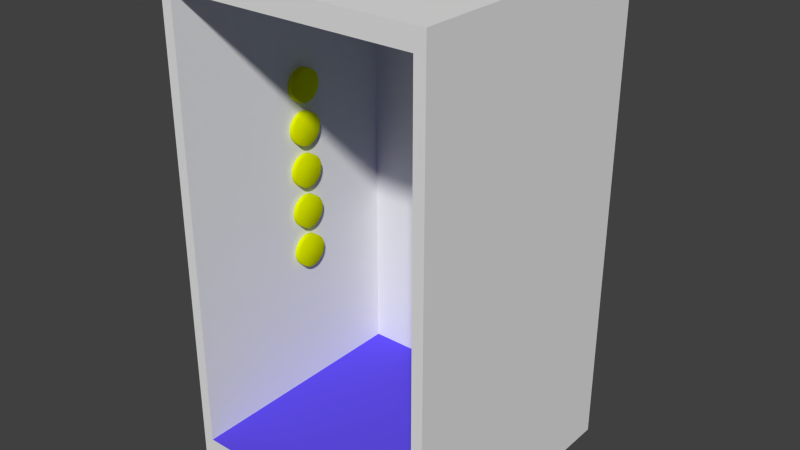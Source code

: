 # Source: Lift.blend  (saved by Blender 2.76.0; exported with 4.5.12 LTS)
import bpy
from mathutils import Matrix  # noqa: F401  (used for matrix-valued properties, if any)

bpy.ops.wm.read_factory_settings(use_empty=True)
scene = bpy.context.scene
scene.name = 'Scene'

# ---- collections
col_collection_1 = bpy.data.collections.new('Collection 1'); scene.collection.children.link(col_collection_1)

# ---- materials (node trees are filled in below, after node groups)
mat_material_001 = bpy.data.materials.new('Material.001')
mat_material_001.alpha_threshold = 0.0
mat_material_001.use_transparent_shadow = False
mat_material_001.diffuse_color = (0.7173, 0.8, 0.0, 1.0)
mat_material_001.roughness = 0.5
mat_walls = bpy.data.materials.new('Walls')
mat_walls.alpha_threshold = 0.0
mat_walls.use_transparent_shadow = False
mat_walls.roughness = 0.5
mat_walls.line_color = (0.0, 0.0, 0.0, 1.0)
mat_floor = bpy.data.materials.new('Floor')
mat_floor.alpha_threshold = 0.0
mat_floor.use_transparent_shadow = False
mat_floor.diffuse_color = (0.1197, 0.07569, 0.8, 1.0)
mat_floor.roughness = 0.5
mat_floor.line_color = (0.0, 0.0, 0.0, 1.0)
mat_sign = bpy.data.materials.new('Sign')
mat_sign.alpha_threshold = 0.0
mat_sign.use_transparent_shadow = False
mat_sign.diffuse_color = (0.002286, 0.8, 0.0, 1.0)
mat_sign.roughness = 0.5

# ---- material node trees

# ---- world
world_world = bpy.data.worlds.new('World'); scene.world = world_world
world_world.color = (0.05088, 0.05088, 0.05088)
world_world.use_sun_shadow = False
world_world.sun_shadow_jitter_overblur = 0.0
world_world.cycles.sampling_method = 'MANUAL'
world_world.cycles.sample_map_resolution = 256

# ---- meshes
me_cylinder = bpy.data.meshes.new('Cylinder')
me_cylinder.from_pydata([(0.0, 1.0, -1.0), (0.0, 1.0, 1.0), (0.1951, 0.9808, -1.0), (0.1951, 0.9808, 1.0), (0.3827, 0.9239, -1.0), (0.3827, 0.9239, 1.0), (0.5556, 0.8315, -1.0), (0.5556, 0.8315, 1.0), (0.7071, 0.7071, -1.0), (0.7071, 0.7071, 1.0), (0.8315, 0.5556, -1.0), (0.8315, 0.5556, 1.0), (0.9239, 0.3827, -1.0), (0.9239, 0.3827, 1.0), (0.9808, 0.1951, -1.0), (0.9808, 0.1951, 1.0), (1.0, 7.55e-08, -1.0), (1.0, 7.55e-08, 1.0), (0.9808, -0.1951, -1.0), (0.9808, -0.1951, 1.0), (0.9239, -0.3827, -1.0), (0.9239, -0.3827, 1.0), (0.8315, -0.5556, -1.0), (0.8315, -0.5556, 1.0), (0.7071, -0.7071, -1.0), (0.7071, -0.7071, 1.0), (0.5556, -0.8315, -1.0), (0.5556, -0.8315, 1.0), (0.3827, -0.9239, -1.0), (0.3827, -0.9239, 1.0), (0.1951, -0.9808, -1.0), (0.1951, -0.9808, 1.0), (-3.258e-07, -1.0, -1.0), (-3.258e-07, -1.0, 1.0), (-0.1951, -0.9808, -1.0), (-0.1951, -0.9808, 1.0), (-0.3827, -0.9239, -1.0), (-0.3827, -0.9239, 1.0), (-0.5556, -0.8315, -1.0), (-0.5556, -0.8315, 1.0), (-0.7071, -0.7071, -1.0), (-0.7071, -0.7071, 1.0), (-0.8315, -0.5556, -1.0), (-0.8315, -0.5556, 1.0), (-0.9239, -0.3827, -1.0), (-0.9239, -0.3827, 1.0), (-0.9808, -0.1951, -1.0), (-0.9808, -0.1951, 1.0), (-1.0, 9.656e-07, -1.0), (-1.0, 9.656e-07, 1.0), (-0.9808, 0.1951, -1.0), (-0.9808, 0.1951, 1.0), (-0.9239, 0.3827, -1.0), (-0.9239, 0.3827, 1.0), (-0.8315, 0.5556, -1.0), (-0.8315, 0.5556, 1.0), (-0.7071, 0.7071, -1.0), (-0.7071, 0.7071, 1.0), (-0.5556, 0.8315, -1.0), (-0.5556, 0.8315, 1.0), (-0.3827, 0.9239, -1.0), (-0.3827, 0.9239, 1.0), (-0.1951, 0.9808, -1.0), (-0.1951, 0.9808, 1.0), (-2.6, 1.0, -1.0), (-2.6, 1.0, 1.0), (-2.405, 0.9808, -1.0), (-2.405, 0.9808, 1.0), (-2.217, 0.9239, -1.0), (-2.217, 0.9239, 1.0), (-2.044, 0.8315, -1.0), (-2.044, 0.8315, 1.0), (-1.893, 0.7071, -1.0), (-1.893, 0.7071, 1.0), (-1.769, 0.5556, -1.0), (-1.769, 0.5556, 1.0), (-1.676, 0.3827, -1.0), (-1.676, 0.3827, 1.0), (-1.619, 0.1951, -1.0), (-1.619, 0.1951, 1.0), (-1.6, 7.55e-08, -1.0), (-1.6, 7.55e-08, 1.0), (-1.619, -0.1951, -1.0), (-1.619, -0.1951, 1.0), (-1.676, -0.3827, -1.0), (-1.676, -0.3827, 1.0), (-1.769, -0.5556, -1.0), (-1.769, -0.5556, 1.0), (-1.893, -0.7071, -1.0), (-1.893, -0.7071, 1.0), (-2.044, -0.8315, -1.0), (-2.044, -0.8315, 1.0), (-2.217, -0.9239, -1.0), (-2.217, -0.9239, 1.0), (-2.405, -0.9808, -1.0), (-2.405, -0.9808, 1.0), (-2.6, -1.0, -1.0), (-2.6, -1.0, 1.0), (-2.795, -0.9808, -1.0), (-2.795, -0.9808, 1.0), (-2.983, -0.9239, -1.0), (-2.983, -0.9239, 1.0), (-3.156, -0.8315, -1.0), (-3.156, -0.8315, 1.0), (-3.307, -0.7071, -1.0), (-3.307, -0.7071, 1.0), (-3.431, -0.5556, -1.0), (-3.431, -0.5556, 1.0), (-3.524, -0.3827, -1.0), (-3.524, -0.3827, 1.0), (-3.581, -0.1951, -1.0), (-3.581, -0.1951, 1.0), (-3.6, 9.656e-07, -1.0), (-3.6, 9.656e-07, 1.0), (-3.581, 0.1951, -1.0), (-3.581, 0.1951, 1.0), (-3.524, 0.3827, -1.0), (-3.524, 0.3827, 1.0), (-3.431, 0.5556, -1.0), (-3.431, 0.5556, 1.0), (-3.307, 0.7071, -1.0), (-3.307, 0.7071, 1.0), (-3.156, 0.8315, -1.0), (-3.156, 0.8315, 1.0), (-2.983, 0.9239, -1.0), (-2.983, 0.9239, 1.0), (-2.795, 0.9808, -1.0), (-2.795, 0.9808, 1.0), (-5.2, 1.0, -1.0), (-5.2, 1.0, 1.0), (-5.005, 0.9808, -1.0), (-5.005, 0.9808, 1.0), (-4.817, 0.9239, -1.0), (-4.817, 0.9239, 1.0), (-4.644, 0.8315, -1.0), (-4.644, 0.8315, 1.0), (-4.493, 0.7071, -1.0), (-4.493, 0.7071, 1.0), (-4.369, 0.5556, -1.0), (-4.369, 0.5556, 1.0), (-4.276, 0.3827, -1.0), (-4.276, 0.3827, 1.0), (-4.219, 0.1951, -1.0), (-4.219, 0.1951, 1.0), (-4.2, 7.55e-08, -1.0), (-4.2, 7.55e-08, 1.0), (-4.219, -0.1951, -1.0), (-4.219, -0.1951, 1.0), (-4.276, -0.3827, -1.0), (-4.276, -0.3827, 1.0), (-4.369, -0.5556, -1.0), (-4.369, -0.5556, 1.0), (-4.493, -0.7071, -1.0), (-4.493, -0.7071, 1.0), (-4.644, -0.8315, -1.0), (-4.644, -0.8315, 1.0), (-4.817, -0.9239, -1.0), (-4.817, -0.9239, 1.0), (-5.005, -0.9808, -1.0), (-5.005, -0.9808, 1.0), (-5.2, -1.0, -1.0), (-5.2, -1.0, 1.0), (-5.395, -0.9808, -1.0), (-5.395, -0.9808, 1.0), (-5.583, -0.9239, -1.0), (-5.583, -0.9239, 1.0), (-5.756, -0.8315, -1.0), (-5.756, -0.8315, 1.0), (-5.907, -0.7071, -1.0), (-5.907, -0.7071, 1.0), (-6.031, -0.5556, -1.0), (-6.031, -0.5556, 1.0), (-6.124, -0.3827, -1.0), (-6.124, -0.3827, 1.0), (-6.181, -0.1951, -1.0), (-6.181, -0.1951, 1.0), (-6.2, 9.656e-07, -1.0), (-6.2, 9.656e-07, 1.0), (-6.181, 0.1951, -1.0), (-6.181, 0.1951, 1.0), (-6.124, 0.3827, -1.0), (-6.124, 0.3827, 1.0), (-6.031, 0.5556, -1.0), (-6.031, 0.5556, 1.0), (-5.907, 0.7071, -1.0), (-5.907, 0.7071, 1.0), (-5.756, 0.8315, -1.0), (-5.756, 0.8315, 1.0), (-5.583, 0.9239, -1.0), (-5.583, 0.9239, 1.0), (-5.395, 0.9808, -1.0), (-5.395, 0.9808, 1.0), (-7.8, 1.0, -1.0), (-7.8, 1.0, 1.0), (-7.605, 0.9808, -1.0), (-7.605, 0.9808, 1.0), (-7.417, 0.9239, -1.0), (-7.417, 0.9239, 1.0), (-7.244, 0.8315, -1.0), (-7.244, 0.8315, 1.0), (-7.093, 0.7071, -1.0), (-7.093, 0.7071, 1.0), (-6.969, 0.5556, -1.0), (-6.969, 0.5556, 1.0), (-6.876, 0.3827, -1.0), (-6.876, 0.3827, 1.0), (-6.819, 0.1951, -1.0), (-6.819, 0.1951, 1.0), (-6.8, 7.55e-08, -1.0), (-6.8, 7.55e-08, 1.0), (-6.819, -0.1951, -1.0), (-6.819, -0.1951, 1.0), (-6.876, -0.3827, -1.0), (-6.876, -0.3827, 1.0), (-6.969, -0.5556, -1.0), (-6.969, -0.5556, 1.0), (-7.093, -0.7071, -1.0), (-7.093, -0.7071, 1.0), (-7.244, -0.8315, -1.0), (-7.244, -0.8315, 1.0), (-7.417, -0.9239, -1.0), (-7.417, -0.9239, 1.0), (-7.605, -0.9808, -1.0), (-7.605, -0.9808, 1.0), (-7.8, -1.0, -1.0), (-7.8, -1.0, 1.0), (-7.995, -0.9808, -1.0), (-7.995, -0.9808, 1.0), (-8.183, -0.9239, -1.0), (-8.183, -0.9239, 1.0), (-8.356, -0.8315, -1.0), (-8.356, -0.8315, 1.0), (-8.507, -0.7071, -1.0), (-8.507, -0.7071, 1.0), (-8.631, -0.5556, -1.0), (-8.631, -0.5556, 1.0), (-8.724, -0.3827, -1.0), (-8.724, -0.3827, 1.0), (-8.781, -0.1951, -1.0), (-8.781, -0.1951, 1.0), (-8.8, 9.656e-07, -1.0), (-8.8, 9.656e-07, 1.0), (-8.781, 0.1951, -1.0), (-8.781, 0.1951, 1.0), (-8.724, 0.3827, -1.0), (-8.724, 0.3827, 1.0), (-8.631, 0.5556, -1.0), (-8.631, 0.5556, 1.0), (-8.507, 0.7071, -1.0), (-8.507, 0.7071, 1.0), (-8.356, 0.8315, -1.0), (-8.356, 0.8315, 1.0), (-8.183, 0.9239, -1.0), (-8.183, 0.9239, 1.0), (-7.995, 0.9808, -1.0), (-7.995, 0.9808, 1.0), (-10.4, 1.0, -1.0), (-10.4, 1.0, 1.0), (-10.2, 0.9808, -1.0), (-10.2, 0.9808, 1.0), (-10.02, 0.9239, -1.0), (-10.02, 0.9239, 1.0), (-9.844, 0.8315, -1.0), (-9.844, 0.8315, 1.0), (-9.693, 0.7071, -1.0), (-9.693, 0.7071, 1.0), (-9.569, 0.5556, -1.0), (-9.569, 0.5556, 1.0), (-9.476, 0.3827, -1.0), (-9.476, 0.3827, 1.0), (-9.419, 0.1951, -1.0), (-9.419, 0.1951, 1.0), (-9.4, 7.55e-08, -1.0), (-9.4, 7.55e-08, 1.0), (-9.419, -0.1951, -1.0), (-9.419, -0.1951, 1.0), (-9.476, -0.3827, -1.0), (-9.476, -0.3827, 1.0), (-9.569, -0.5556, -1.0), (-9.569, -0.5556, 1.0), (-9.693, -0.7071, -1.0), (-9.693, -0.7071, 1.0), (-9.844, -0.8315, -1.0), (-9.844, -0.8315, 1.0), (-10.02, -0.9239, -1.0), (-10.02, -0.9239, 1.0), (-10.2, -0.9808, -1.0), (-10.2, -0.9808, 1.0), (-10.4, -1.0, -1.0), (-10.6, -0.9808, -1.0), (-10.78, -0.9239, -1.0), (-10.78, -0.9239, 1.0), (-10.96, -0.8315, -1.0), (-10.96, -0.8315, 1.0), (-11.11, -0.7071, -1.0), (-11.11, -0.7071, 1.0), (-11.23, -0.5556, -1.0), (-11.23, -0.5556, 1.0), (-11.32, -0.3827, -1.0), (-11.32, -0.3827, 1.0), (-11.38, -0.1951, -1.0), (-11.38, -0.1951, 1.0), (-11.4, 9.656e-07, -1.0), (-11.4, 9.656e-07, 1.0), (-11.38, 0.1951, -1.0), (-11.38, 0.1951, 1.0), (-11.32, 0.3827, -1.0), (-11.32, 0.3827, 1.0), (-11.23, 0.5556, -1.0), (-11.23, 0.5556, 1.0), (-11.11, 0.7071, -1.0), (-11.11, 0.7071, 1.0), (-10.96, 0.8315, -1.0), (-10.96, 0.8315, 1.0), (-10.78, 0.9239, -1.0), (-10.78, 0.9239, 1.0), (-10.6, 0.9808, -1.0), (-10.6, 0.9808, 1.0), (10.39, 7.832, 40.99), (9.199, -8.445, 39.23), (9.199, -8.445, -0.1528), (10.39, 7.832, -1.907), (-18.69, 7.832, 40.99), (-17.5, -8.445, 39.23), (-17.5, -8.445, -0.1528), (-18.69, 7.832, -1.907), (10.39, -8.445, 40.99), (10.39, -8.445, -1.907), (-18.69, -8.445, 40.99), (-18.69, -8.445, -1.907), (9.199, 6.405, 39.23), (9.199, 6.405, -0.1528), (-17.5, 6.405, 39.23), (-17.5, 6.405, -0.1528), (-1.315, 7.832, 40.99), (-11.01, 7.832, 40.99), (-1.315, -8.445, 40.99), (-11.01, -8.445, 40.99), (-1.315, -8.445, -1.907), (-11.01, -8.445, -1.907), (-1.315, 7.832, -1.907), (-11.01, 7.832, -1.907), (-1.711, -8.445, 39.23), (-10.61, -8.445, 39.23), (-1.711, -8.445, -0.1528), (-10.61, -8.445, -0.1528), (-1.711, 6.405, 39.23), (-10.61, 6.405, 39.23), (-10.61, -4.817, 39.23), (-1.711, -4.817, 39.23), (-10.61, 2.778, 39.23), (-1.711, 2.778, 39.23)], [], [(0, 1, 3, 2), (2, 3, 5, 4), (4, 5, 7, 6), (6, 7, 9, 8), (8, 9, 11, 10), (10, 11, 13, 12), (12, 13, 15, 14), (14, 15, 17, 16), (16, 17, 19, 18), (18, 19, 21, 20), (20, 21, 23, 22), (22, 23, 25, 24), (24, 25, 27, 26), (26, 27, 29, 28), (28, 29, 31, 30), (30, 31, 33, 32), (32, 33, 35, 34), (34, 35, 37, 36), (36, 37, 39, 38), (38, 39, 41, 40), (40, 41, 43, 42), (42, 43, 45, 44), (44, 45, 47, 46), (46, 47, 49, 48), (48, 49, 51, 50), (50, 51, 53, 52), (52, 53, 55, 54), (54, 55, 57, 56), (56, 57, 59, 58), (58, 59, 61, 60), (3, 1, 63, 61, 59, 57, 55, 53, 51, 49, 47, 45, 43, 41, 39, 37, 35, 33, 31, 29, 27, 25, 23, 21, 19, 17, 15, 13, 11, 9, 7, 5), (62, 63, 1, 0), (60, 61, 63, 62), (0, 2, 4, 6, 8, 10, 12, 14, 16, 18, 20, 22, 24, 26, 28, 30, 32, 34, 36, 38, 40, 42, 44, 46, 48, 50, 52, 54, 56, 58, 60, 62), (64, 65, 67, 66), (66, 67, 69, 68), (68, 69, 71, 70), (70, 71, 73, 72), (72, 73, 75, 74), (74, 75, 77, 76), (76, 77, 79, 78), (78, 79, 81, 80), (80, 81, 83, 82), (82, 83, 85, 84), (84, 85, 87, 86), (86, 87, 89, 88), (88, 89, 91, 90), (90, 91, 93, 92), (92, 93, 95, 94), (94, 95, 97, 96), (96, 97, 99, 98), (98, 99, 101, 100), (100, 101, 103, 102), (102, 103, 105, 104), (104, 105, 107, 106), (106, 107, 109, 108), (108, 109, 111, 110), (110, 111, 113, 112), (112, 113, 115, 114), (114, 115, 117, 116), (116, 117, 119, 118), (118, 119, 121, 120), (120, 121, 123, 122), (122, 123, 125, 124), (67, 65, 127, 125, 123, 121, 119, 117, 115, 113, 111, 109, 107, 105, 103, 101, 99, 97, 95, 93, 91, 89, 87, 85, 83, 81, 79, 77, 75, 73, 71, 69), (126, 127, 65, 64), (124, 125, 127, 126), (64, 66, 68, 70, 72, 74, 76, 78, 80, 82, 84, 86, 88, 90, 92, 94, 96, 98, 100, 102, 104, 106, 108, 110, 112, 114, 116, 118, 120, 122, 124, 126), (128, 129, 131, 130), (130, 131, 133, 132), (132, 133, 135, 134), (134, 135, 137, 136), (136, 137, 139, 138), (138, 139, 141, 140), (140, 141, 143, 142), (142, 143, 145, 144), (144, 145, 147, 146), (146, 147, 149, 148), (148, 149, 151, 150), (150, 151, 153, 152), (152, 153, 155, 154), (154, 155, 157, 156), (156, 157, 159, 158), (158, 159, 161, 160), (160, 161, 163, 162), (162, 163, 165, 164), (164, 165, 167, 166), (166, 167, 169, 168), (168, 169, 171, 170), (170, 171, 173, 172), (172, 173, 175, 174), (174, 175, 177, 176), (176, 177, 179, 178), (178, 179, 181, 180), (180, 181, 183, 182), (182, 183, 185, 184), (184, 185, 187, 186), (186, 187, 189, 188), (131, 129, 191, 189, 187, 185, 183, 181, 179, 177, 175, 173, 171, 169, 167, 165, 163, 161, 159, 157, 155, 153, 151, 149, 147, 145, 143, 141, 139, 137, 135, 133), (190, 191, 129, 128), (188, 189, 191, 190), (128, 130, 132, 134, 136, 138, 140, 142, 144, 146, 148, 150, 152, 154, 156, 158, 160, 162, 164, 166, 168, 170, 172, 174, 176, 178, 180, 182, 184, 186, 188, 190), (192, 193, 195, 194), (194, 195, 197, 196), (196, 197, 199, 198), (198, 199, 201, 200), (200, 201, 203, 202), (202, 203, 205, 204), (204, 205, 207, 206), (206, 207, 209, 208), (208, 209, 211, 210), (210, 211, 213, 212), (212, 213, 215, 214), (214, 215, 217, 216), (216, 217, 219, 218), (218, 219, 221, 220), (220, 221, 223, 222), (222, 223, 225, 224), (224, 225, 227, 226), (226, 227, 229, 228), (228, 229, 231, 230), (230, 231, 233, 232), (232, 233, 235, 234), (234, 235, 237, 236), (236, 237, 239, 238), (238, 239, 241, 240), (240, 241, 243, 242), (242, 243, 245, 244), (244, 245, 247, 246), (246, 247, 249, 248), (248, 249, 251, 250), (250, 251, 253, 252), (195, 193, 255, 253, 251, 249, 247, 245, 243, 241, 239, 237, 235, 233, 231, 229, 227, 225, 223, 221, 219, 217, 215, 213, 211, 209, 207, 205, 203, 201, 199, 197), (254, 255, 193, 192), (252, 253, 255, 254), (192, 194, 196, 198, 200, 202, 204, 206, 208, 210, 212, 214, 216, 218, 220, 222, 224, 226, 228, 230, 232, 234, 236, 238, 240, 242, 244, 246, 248, 250, 252, 254), (256, 257, 259, 258), (258, 259, 261, 260), (260, 261, 263, 262), (262, 263, 265, 264), (264, 265, 267, 266), (266, 267, 269, 268), (268, 269, 271, 270), (270, 271, 273, 272), (272, 273, 275, 274), (274, 275, 277, 276), (276, 277, 279, 278), (278, 279, 281, 280), (280, 281, 283, 282), (282, 283, 285, 284), (284, 285, 287, 286), (286, 287, 288), (289, 291, 290), (290, 291, 293, 292), (292, 293, 295, 294), (294, 295, 297, 296), (296, 297, 299, 298), (298, 299, 301, 300), (300, 301, 303, 302), (302, 303, 305, 304), (304, 305, 307, 306), (306, 307, 309, 308), (308, 309, 311, 310), (310, 311, 313, 312), (312, 313, 315, 314), (316, 317, 257, 256), (314, 315, 317, 316), (256, 258, 260, 262, 264, 266, 268, 270, 272, 274, 276, 278, 280, 282, 284, 286, 288, 289, 290, 292, 294, 296, 298, 300, 302, 304, 306, 308, 310, 312, 314, 316), (318, 326, 327, 321), (322, 325, 329, 328), (335, 322, 328, 337), (324, 345, 344, 320, 331, 333), (339, 329, 325, 341), (334, 318, 321, 340), (319, 320, 327, 326), (342, 319, 326, 336), (345, 324, 329, 339), (324, 323, 328, 329), (323, 332, 347, 350, 348, 343), (324, 333, 332, 323), (319, 330, 331, 320), (319, 342, 349, 351, 346, 330), (349, 348, 350, 351), (342, 343, 348, 349), (331, 330, 346, 347, 332, 333), (351, 350, 347, 346), (320, 344, 338, 327), (344, 345, 339, 338), (323, 343, 337, 328), (343, 342, 336, 337), (322, 335, 341, 325), (335, 334, 340, 341), (327, 338, 340, 321), (338, 339, 341, 340), (318, 334, 336, 326), (334, 335, 337, 336), (259, 257, 317, 315, 313, 311, 309, 307, 305, 303, 301, 299, 297, 295, 293, 291, 289, 288, 287, 285, 283, 281, 279, 277, 275, 273, 271, 269, 267, 265, 263, 261)])
me_cylinder.polygons.foreach_set('use_smooth', [1, 1, 1, 1, 1, 1, 1, 1, 1, 1, 1, 1, 1, 1, 1, 1, 1, 1, 1, 1, 1, 1, 1, 1, 1, 1, 1, 1, 1, 1, 1, 1, 1, 1, 1, 1, 1, 1, 1, 1, 1, 1, 1, 1, 1, 1, 1, 1, 1, 1, 1, 1, 1, 1, 1, 1, 1, 1, 1, 1, 1, 1, 1, 1, 1, 1, 1, 1, 1, 1, 1, 1, 1, 1, 1, 1, 1, 1, 1, 1, 1, 1, 1, 1, 1, 1, 1, 1, 1, 1, 1, 1, 1, 1, 1, 1, 1, 1, 1, 1, 1, 1, 1, 1, 1, 1, 1, 1, 1, 1, 1, 1, 1, 1, 1, 1, 1, 1, 1, 1, 1, 1, 1, 1, 1, 1, 1, 1, 1, 1, 1, 1, 1, 1, 1, 1, 1, 1, 1, 1, 1, 1, 1, 1, 1, 1, 1, 1, 1, 1, 1, 1, 1, 1, 1, 1, 1, 1, 1, 1, 1, 1, 1, 1, 1, 1, 1, 1, 0, 0, 0, 0, 0, 0, 0, 0, 0, 0, 0, 0, 0, 0, 0, 0, 0, 0, 0, 0, 0, 0, 0, 0, 0, 0, 0, 0, 1])
me_cylinder.polygons.foreach_set('material_index', [0, 0, 0, 0, 0, 0, 0, 0, 0, 0, 0, 0, 0, 0, 0, 0, 0, 0, 0, 0, 0, 0, 0, 0, 0, 0, 0, 0, 0, 0, 0, 0, 0, 0, 0, 0, 0, 0, 0, 0, 0, 0, 0, 0, 0, 0, 0, 0, 0, 0, 0, 0, 0, 0, 0, 0, 0, 0, 0, 0, 0, 0, 0, 0, 0, 0, 0, 0, 0, 0, 0, 0, 0, 0, 0, 0, 0, 0, 0, 0, 0, 0, 0, 0, 0, 0, 0, 0, 0, 0, 0, 0, 0, 0, 0, 0, 0, 0, 0, 0, 0, 0, 0, 0, 0, 0, 0, 0, 0, 0, 0, 0, 0, 0, 0, 0, 0, 0, 0, 0, 0, 0, 0, 0, 0, 0, 0, 0, 0, 0, 0, 0, 0, 0, 0, 0, 0, 0, 0, 0, 0, 0, 0, 0, 0, 0, 0, 0, 0, 0, 0, 0, 0, 0, 0, 0, 0, 0, 0, 0, 0, 0, 0, 0, 0, 0, 0, 0, 1, 1, 1, 1, 1, 1, 1, 1, 1, 1, 1, 1, 2, 1, 3, 1, 1, 1, 1, 1, 1, 1, 1, 1, 1, 1, 1, 1, 0])
_uv = me_cylinder.uv_layers.new(name='UVMap')
_uv.uv.foreach_set('vector', [0.9115, 0.549, 0.9115, 0.526, 0.9073, 0.526, 0.9073, 0.549, 0.9052, 0.549, 0.9052, 0.526, 0.901, 0.526, 0.901, 0.549, 0.924, 0.549, 0.924, 0.526, 0.9198, 0.526, 0.9198, 0.549, 0.9177, 0.549, 0.9177, 0.526, 0.9135, 0.526, 0.9135, 0.549, 0.9365, 0.524, 0.9365, 0.501, 0.9323, 0.501, 0.9323, 0.524, 0.9302, 0.524, 0.9302, 0.501, 0.926, 0.501, 0.926, 0.524, 0.949, 0.524, 0.949, 0.501, 0.9448, 0.501, 0.9448, 0.524, 0.9427, 0.524, 0.9427, 0.501, 0.9385, 0.501, 0.9385, 0.524, 0.9115, 0.524, 0.9115, 0.501, 0.9073, 0.501, 0.9073, 0.524, 0.9052, 0.524, 0.9052, 0.501, 0.901, 0.501, 0.901, 0.524, 0.924, 0.524, 0.924, 0.501, 0.9198, 0.501, 0.9198, 0.524, 0.9177, 0.524, 0.9177, 0.501, 0.9135, 0.501, 0.9135, 0.524, 0.9865, 0.549, 0.9865, 0.526, 0.9823, 0.526, 0.9823, 0.549, 0.9802, 0.549, 0.9802, 0.526, 0.976, 0.526, 0.976, 0.549, 0.999, 0.549, 0.999, 0.526, 0.9948, 0.526, 0.9948, 0.549, 0.9927, 0.549, 0.9927, 0.526, 0.9885, 0.526, 0.9885, 0.549, 0.9615, 0.549, 0.9615, 0.526, 0.9573, 0.526, 0.9573, 0.549, 0.9552, 0.549, 0.9552, 0.526, 0.951, 0.526, 0.951, 0.549, 0.974, 0.549, 0.974, 0.526, 0.9698, 0.526, 0.9698, 0.549, 0.9677, 0.549, 0.9677, 0.526, 0.9635, 0.526, 0.9635, 0.549, 0.9865, 0.524, 0.9865, 0.501, 0.9823, 0.501, 0.9823, 0.524, 0.9802, 0.524, 0.9802, 0.501, 0.976, 0.501, 0.976, 0.524, 0.999, 0.524, 0.999, 0.501, 0.9948, 0.501, 0.9948, 0.524, 0.9927, 0.524, 0.9927, 0.501, 0.9885, 0.501, 0.9885, 0.524, 0.9615, 0.524, 0.9615, 0.501, 0.9573, 0.501, 0.9573, 0.524, 0.9552, 0.524, 0.9552, 0.501, 0.951, 0.501, 0.951, 0.524, 0.974, 0.524, 0.974, 0.501, 0.9698, 0.501, 0.9698, 0.524, 0.9677, 0.524, 0.9677, 0.501, 0.9635, 0.501, 0.9635, 0.524, 0.9365, 0.599, 0.9365, 0.576, 0.9323, 0.576, 0.9323, 0.599, 0.9302, 0.599, 0.9302, 0.576, 0.926, 0.576, 0.926, 0.599, 0.9114, 0.924, 0.9091, 0.9236, 0.9071, 0.9227, 0.9052, 0.9214, 0.9036, 0.9198, 0.9023, 0.9179, 0.9014, 0.9159, 0.901, 0.9136, 0.901, 0.9114, 0.9014, 0.9091, 0.9023, 0.9071, 0.9036, 0.9052, 0.9052, 0.9036, 0.9071, 0.9023, 0.9091, 0.9014, 0.9114, 0.901, 0.9136, 0.901, 0.9159, 0.9014, 0.9179, 0.9023, 0.9198, 0.9036, 0.9214, 0.9052, 0.9227, 0.9071, 0.9236, 0.9091, 0.924, 0.9114, 0.924, 0.9136, 0.9236, 0.9159, 0.9227, 0.9179, 0.9214, 0.9198, 0.9198, 0.9214, 0.9179, 0.9227, 0.9159, 0.9236, 0.9136, 0.924, 0.949, 0.599, 0.949, 0.576, 0.9448, 0.576, 0.9448, 0.599, 0.9427, 0.599, 0.9427, 0.576, 0.9385, 0.576, 0.9385, 0.599, 0.9448, 0.5286, 0.9464, 0.5302, 0.9477, 0.5321, 0.9486, 0.5341, 0.949, 0.5364, 0.949, 0.5386, 0.9486, 0.5409, 0.9477, 0.5429, 0.9464, 0.5448, 0.9448, 0.5464, 0.9429, 0.5477, 0.9409, 0.5486, 0.9386, 0.549, 0.9364, 0.549, 0.9341, 0.5486, 0.9321, 0.5477, 0.9302, 0.5464, 0.9286, 0.5448, 0.9273, 0.5429, 0.9264, 0.5409, 0.926, 0.5386, 0.926, 0.5364, 0.9264, 0.5341, 0.9273, 0.5321, 0.9286, 0.5302, 0.9302, 0.5286, 0.9321, 0.5273, 0.9341, 0.5264, 0.9364, 0.526, 0.9386, 0.526, 0.9409, 0.5264, 0.9429, 0.5273, 0.9115, 0.599, 0.9115, 0.576, 0.9073, 0.576, 0.9073, 0.599, 0.9052, 0.599, 0.9052, 0.576, 0.901, 0.576, 0.901, 0.599, 0.924, 0.599, 0.924, 0.576, 0.9198, 0.576, 0.9198, 0.599, 0.9177, 0.599, 0.9177, 0.576, 0.9135, 0.576, 0.9135, 0.599, 0.9365, 0.574, 0.9365, 0.551, 0.9323, 0.551, 0.9323, 0.574, 0.9302, 0.574, 0.9302, 0.551, 0.926, 0.551, 0.926, 0.574, 0.949, 0.574, 0.949, 0.551, 0.9448, 0.551, 0.9448, 0.574, 0.9427, 0.574, 0.9427, 0.551, 0.9385, 0.551, 0.9385, 0.574, 0.9115, 0.574, 0.9115, 0.551, 0.9073, 0.551, 0.9073, 0.574, 0.9052, 0.574, 0.9052, 0.551, 0.901, 0.551, 0.901, 0.574, 0.924, 0.574, 0.924, 0.551, 0.9198, 0.551, 0.9198, 0.574, 0.9177, 0.574, 0.9177, 0.551, 0.9135, 0.551, 0.9135, 0.574, 0.9865, 0.599, 0.9865, 0.576, 0.9823, 0.576, 0.9823, 0.599, 0.9802, 0.599, 0.9802, 0.576, 0.976, 0.576, 0.976, 0.599, 0.999, 0.599, 0.999, 0.576, 0.9948, 0.576, 0.9948, 0.599, 0.9927, 0.599, 0.9927, 0.576, 0.9885, 0.576, 0.9885, 0.599, 0.9615, 0.599, 0.9615, 0.576, 0.9573, 0.576, 0.9573, 0.599, 0.9552, 0.599, 0.9552, 0.576, 0.951, 0.576, 0.951, 0.599, 0.974, 0.599, 0.974, 0.576, 0.9698, 0.576, 0.9698, 0.599, 0.9677, 0.599, 0.9677, 0.576, 0.9635, 0.576, 0.9635, 0.599, 0.9865, 0.574, 0.9865, 0.551, 0.9823, 0.551, 0.9823, 0.574, 0.9802, 0.574, 0.9802, 0.551, 0.976, 0.551, 0.976, 0.574, 0.999, 0.574, 0.999, 0.551, 0.9948, 0.551, 0.9948, 0.574, 0.9927, 0.574, 0.9927, 0.551, 0.9885, 0.551, 0.9885, 0.574, 0.9615, 0.574, 0.9615, 0.551, 0.9573, 0.551, 0.9573, 0.574, 0.9552, 0.574, 0.9552, 0.551, 0.951, 0.551, 0.951, 0.574, 0.974, 0.574, 0.974, 0.551, 0.9698, 0.551, 0.9698, 0.574, 0.9677, 0.574, 0.9677, 0.551, 0.9635, 0.551, 0.9635, 0.574, 0.8365, 0.749, 0.8365, 0.726, 0.8323, 0.726, 0.8323, 0.749, 0.8302, 0.749, 0.8302, 0.726, 0.826, 0.726, 0.826, 0.749, 0.926, 0.6886, 0.926, 0.6864, 0.9264, 0.6841, 0.9273, 0.6821, 0.9286, 0.6802, 0.9302, 0.6786, 0.9321, 0.6773, 0.9341, 0.6764, 0.9364, 0.676, 0.9386, 0.676, 0.9409, 0.6764, 0.9429, 0.6773, 0.9448, 0.6786, 0.9464, 0.6802, 0.9477, 0.6821, 0.9486, 0.6841, 0.949, 0.6864, 0.949, 0.6886, 0.9486, 0.6909, 0.9477, 0.6929, 0.9464, 0.6948, 0.9448, 0.6964, 0.9429, 0.6977, 0.9409, 0.6986, 0.9386, 0.699, 0.9364, 0.699, 0.9341, 0.6986, 0.9321, 0.6977, 0.9302, 0.6964, 0.9286, 0.6948, 0.9273, 0.6929, 0.9264, 0.6909, 0.849, 0.749, 0.849, 0.726, 0.8448, 0.726, 0.8448, 0.749, 0.8427, 0.749, 0.8427, 0.726, 0.8385, 0.726, 0.8385, 0.749, 0.9036, 0.6802, 0.9052, 0.6786, 0.9071, 0.6773, 0.9091, 0.6764, 0.9114, 0.676, 0.9136, 0.676, 0.9159, 0.6764, 0.9179, 0.6773, 0.9198, 0.6786, 0.9214, 0.6802, 0.9227, 0.6821, 0.9236, 0.6841, 0.924, 0.6864, 0.924, 0.6886, 0.9236, 0.6909, 0.9227, 0.6929, 0.9214, 0.6948, 0.9198, 0.6964, 0.9179, 0.6977, 0.9159, 0.6986, 0.9136, 0.699, 0.9114, 0.699, 0.9091, 0.6986, 0.9071, 0.6977, 0.9052, 0.6964, 0.9036, 0.6948, 0.9023, 0.6929, 0.9014, 0.6909, 0.901, 0.6886, 0.901, 0.6864, 0.9014, 0.6841, 0.9023, 0.6821, 0.8115, 0.749, 0.8115, 0.726, 0.8073, 0.726, 0.8073, 0.749, 0.8052, 0.749, 0.8052, 0.726, 0.801, 0.726, 0.801, 0.749, 0.824, 0.749, 0.824, 0.726, 0.8198, 0.726, 0.8198, 0.749, 0.8177, 0.749, 0.8177, 0.726, 0.8135, 0.726, 0.8135, 0.749, 0.8365, 0.724, 0.8365, 0.701, 0.8323, 0.701, 0.8323, 0.724, 0.8302, 0.724, 0.8302, 0.701, 0.826, 0.701, 0.826, 0.724, 0.849, 0.724, 0.849, 0.701, 0.8448, 0.701, 0.8448, 0.724, 0.8427, 0.724, 0.8427, 0.701, 0.8385, 0.701, 0.8385, 0.724, 0.8115, 0.724, 0.8115, 0.701, 0.8073, 0.701, 0.8073, 0.724, 0.8052, 0.724, 0.8052, 0.701, 0.801, 0.701, 0.801, 0.724, 0.824, 0.724, 0.824, 0.701, 0.8198, 0.701, 0.8198, 0.724, 0.8177, 0.724, 0.8177, 0.701, 0.8135, 0.701, 0.8135, 0.724, 0.8865, 0.749, 0.8865, 0.726, 0.8823, 0.726, 0.8823, 0.749, 0.8802, 0.749, 0.8802, 0.726, 0.876, 0.726, 0.876, 0.749, 0.899, 0.749, 0.899, 0.726, 0.8948, 0.726, 0.8948, 0.749, 0.8927, 0.749, 0.8927, 0.726, 0.8885, 0.726, 0.8885, 0.749, 0.8615, 0.749, 0.8615, 0.726, 0.8573, 0.726, 0.8573, 0.749, 0.8552, 0.749, 0.8552, 0.726, 0.851, 0.726, 0.851, 0.749, 0.874, 0.749, 0.874, 0.726, 0.8698, 0.726, 0.8698, 0.749, 0.8677, 0.749, 0.8677, 0.726, 0.8635, 0.726, 0.8635, 0.749, 0.8865, 0.724, 0.8865, 0.701, 0.8823, 0.701, 0.8823, 0.724, 0.8802, 0.724, 0.8802, 0.701, 0.876, 0.701, 0.876, 0.724, 0.899, 0.724, 0.899, 0.701, 0.8948, 0.701, 0.8948, 0.724, 0.8927, 0.724, 0.8927, 0.701, 0.8885, 0.701, 0.8885, 0.724, 0.8615, 0.724, 0.8615, 0.701, 0.8573, 0.701, 0.8573, 0.724, 0.8552, 0.724, 0.8552, 0.701, 0.851, 0.701, 0.851, 0.724, 0.874, 0.724, 0.874, 0.701, 0.8698, 0.701, 0.8698, 0.724, 0.8677, 0.724, 0.8677, 0.701, 0.8635, 0.701, 0.8635, 0.724, 0.8365, 0.799, 0.8365, 0.776, 0.8323, 0.776, 0.8323, 0.799, 0.8302, 0.799, 0.8302, 0.776, 0.826, 0.776, 0.826, 0.799, 0.949, 0.6636, 0.9486, 0.6659, 0.9477, 0.6679, 0.9464, 0.6698, 0.9448, 0.6714, 0.9429, 0.6727, 0.9409, 0.6736, 0.9386, 0.674, 0.9364, 0.674, 0.9341, 0.6736, 0.9321, 0.6727, 0.9302, 0.6714, 0.9286, 0.6698, 0.9273, 0.6679, 0.9264, 0.6659, 0.926, 0.6636, 0.926, 0.6614, 0.9264, 0.6591, 0.9273, 0.6571, 0.9286, 0.6552, 0.9302, 0.6536, 0.9321, 0.6523, 0.9341, 0.6514, 0.9364, 0.651, 0.9386, 0.651, 0.9409, 0.6514, 0.9429, 0.6523, 0.9448, 0.6536, 0.9464, 0.6552, 0.9477, 0.6571, 0.9486, 0.6591, 0.949, 0.6614, 0.849, 0.799, 0.849, 0.776, 0.8448, 0.776, 0.8448, 0.799, 0.8427, 0.799, 0.8427, 0.776, 0.8385, 0.776, 0.8385, 0.799, 0.9214, 0.6698, 0.9198, 0.6714, 0.9179, 0.6727, 0.9159, 0.6736, 0.9136, 0.674, 0.9114, 0.674, 0.9091, 0.6736, 0.9071, 0.6727, 0.9052, 0.6714, 0.9036, 0.6698, 0.9023, 0.6679, 0.9014, 0.6659, 0.901, 0.6636, 0.901, 0.6614, 0.9014, 0.6591, 0.9023, 0.6571, 0.9036, 0.6552, 0.9052, 0.6536, 0.9071, 0.6523, 0.9091, 0.6514, 0.9114, 0.651, 0.9136, 0.651, 0.9159, 0.6514, 0.9179, 0.6523, 0.9198, 0.6536, 0.9214, 0.6552, 0.9227, 0.6571, 0.9236, 0.6591, 0.924, 0.6614, 0.924, 0.6636, 0.9236, 0.6659, 0.9227, 0.6679, 0.8115, 0.799, 0.8115, 0.776, 0.8073, 0.776, 0.8073, 0.799, 0.8052, 0.799, 0.8052, 0.776, 0.801, 0.776, 0.801, 0.799, 0.824, 0.799, 0.824, 0.776, 0.8198, 0.776, 0.8198, 0.799, 0.8177, 0.799, 0.8177, 0.776, 0.8135, 0.776, 0.8135, 0.799, 0.8365, 0.774, 0.8365, 0.751, 0.8323, 0.751, 0.8323, 0.774, 0.8302, 0.774, 0.8302, 0.751, 0.826, 0.751, 0.826, 0.774, 0.849, 0.774, 0.849, 0.751, 0.8448, 0.751, 0.8448, 0.774, 0.8427, 0.774, 0.8427, 0.751, 0.8385, 0.751, 0.8385, 0.774, 0.8115, 0.774, 0.8115, 0.751, 0.8073, 0.751, 0.8073, 0.774, 0.8052, 0.774, 0.8052, 0.751, 0.801, 0.751, 0.801, 0.774, 0.824, 0.774, 0.824, 0.751, 0.8198, 0.751, 0.8198, 0.774, 0.8177, 0.774, 0.8177, 0.751, 0.8135, 0.751, 0.8135, 0.774, 0.8865, 0.799, 0.8865, 0.776, 0.8823, 0.776, 0.8823, 0.799, 0.8802, 0.799, 0.8802, 0.776, 0.876, 0.776, 0.876, 0.799, 0.899, 0.799, 0.899, 0.776, 0.8948, 0.776, 0.8948, 0.799, 0.8927, 0.799, 0.8927, 0.776, 0.8885, 0.776, 0.8885, 0.799, 0.8615, 0.799, 0.8615, 0.776, 0.8573, 0.776, 0.8573, 0.799, 0.8552, 0.799, 0.8552, 0.776, 0.851, 0.776, 0.851, 0.799, 0.874, 0.799, 0.874, 0.776, 0.8698, 0.776, 0.8698, 0.799, 0.8677, 0.799, 0.8677, 0.776, 0.8635, 0.776, 0.8635, 0.799, 0.8865, 0.774, 0.8865, 0.751, 0.8823, 0.751, 0.8823, 0.774, 0.8802, 0.774, 0.8802, 0.751, 0.876, 0.751, 0.876, 0.774, 0.899, 0.774, 0.899, 0.751, 0.8948, 0.751, 0.8948, 0.774, 0.8927, 0.774, 0.8927, 0.751, 0.8885, 0.751, 0.8885, 0.774, 0.8615, 0.774, 0.8615, 0.751, 0.8573, 0.751, 0.8573, 0.774, 0.8552, 0.774, 0.8552, 0.751, 0.851, 0.751, 0.851, 0.774, 0.874, 0.774, 0.874, 0.751, 0.8698, 0.751, 0.8698, 0.774, 0.8677, 0.774, 0.8677, 0.751, 0.8635, 0.751, 0.8635, 0.774, 0.9365, 0.649, 0.9365, 0.626, 0.9323, 0.626, 0.9323, 0.649, 0.9302, 0.649, 0.9302, 0.626, 0.926, 0.626, 0.926, 0.649, 0.9886, 0.699, 0.9864, 0.699, 0.9841, 0.6986, 0.9821, 0.6977, 0.9802, 0.6964, 0.9786, 0.6948, 0.9773, 0.6929, 0.9764, 0.6909, 0.976, 0.6886, 0.976, 0.6864, 0.9764, 0.6841, 0.9773, 0.6821, 0.9786, 0.6802, 0.9802, 0.6786, 0.9821, 0.6773, 0.9841, 0.6764, 0.9864, 0.676, 0.9886, 0.676, 0.9909, 0.6764, 0.9929, 0.6773, 0.9948, 0.6786, 0.9964, 0.6802, 0.9977, 0.6821, 0.9986, 0.6841, 0.999, 0.6864, 0.999, 0.6886, 0.9986, 0.6909, 0.9977, 0.6929, 0.9964, 0.6948, 0.9948, 0.6964, 0.9929, 0.6977, 0.9909, 0.6986, 0.949, 0.649, 0.949, 0.626, 0.9448, 0.626, 0.9448, 0.649, 0.9427, 0.649, 0.9427, 0.626, 0.9385, 0.626, 0.9385, 0.649, 0.9714, 0.6802, 0.9727, 0.6821, 0.9736, 0.6841, 0.974, 0.6864, 0.974, 0.6886, 0.9736, 0.6909, 0.9727, 0.6929, 0.9714, 0.6948, 0.9698, 0.6964, 0.9679, 0.6977, 0.9659, 0.6986, 0.9636, 0.699, 0.9614, 0.699, 0.9591, 0.6986, 0.9571, 0.6977, 0.9552, 0.6964, 0.9536, 0.6948, 0.9523, 0.6929, 0.9514, 0.6909, 0.951, 0.6886, 0.951, 0.6864, 0.9514, 0.6841, 0.9523, 0.6821, 0.9536, 0.6802, 0.9552, 0.6786, 0.9571, 0.6773, 0.9591, 0.6764, 0.9614, 0.676, 0.9636, 0.676, 0.9659, 0.6764, 0.9679, 0.6773, 0.9698, 0.6786, 0.9115, 0.649, 0.9115, 0.626, 0.9073, 0.626, 0.9073, 0.649, 0.9052, 0.649, 0.9052, 0.626, 0.901, 0.626, 0.901, 0.649, 0.924, 0.649, 0.924, 0.626, 0.9198, 0.626, 0.9198, 0.649, 0.9177, 0.649, 0.9177, 0.626, 0.9135, 0.626, 0.9135, 0.649, 0.9365, 0.624, 0.9365, 0.601, 0.9323, 0.601, 0.9323, 0.624, 0.9302, 0.624, 0.9302, 0.601, 0.926, 0.601, 0.926, 0.624, 0.949, 0.624, 0.949, 0.601, 0.9448, 0.601, 0.9448, 0.624, 0.9427, 0.624, 0.9427, 0.601, 0.9385, 0.601, 0.9385, 0.624, 0.9115, 0.624, 0.9115, 0.601, 0.9073, 0.601, 0.9073, 0.624, 0.9052, 0.624, 0.9052, 0.601, 0.901, 0.601, 0.901, 0.624, 0.924, 0.624, 0.924, 0.601, 0.9198, 0.601, 0.9198, 0.624, 0.9177, 0.624, 0.9177, 0.601, 0.9135, 0.601, 0.9135, 0.624, 0.9865, 0.649, 0.9865, 0.626, 0.9823, 0.626, 0.9823, 0.649, 0.9802, 0.649, 0.9802, 0.626, 0.976, 0.626, 0.976, 0.649, 0.999, 0.649, 0.999, 0.626, 0.9948, 0.626, 0.9948, 0.649, 0.724, 0.9302, 0.702, 0.9302, 0.724, 0.927, 0.701, 0.9292, 0.723, 0.926, 0.701, 0.926, 0.9927, 0.649, 0.9927, 0.626, 0.9885, 0.626, 0.9885, 0.649, 0.9615, 0.649, 0.9615, 0.626, 0.9573, 0.626, 0.9573, 0.649, 0.9552, 0.649, 0.9552, 0.626, 0.951, 0.626, 0.951, 0.649, 0.974, 0.649, 0.974, 0.626, 0.9698, 0.626, 0.9698, 0.649, 0.9677, 0.649, 0.9677, 0.626, 0.9635, 0.626, 0.9635, 0.649, 0.9865, 0.624, 0.9865, 0.601, 0.9823, 0.601, 0.9823, 0.624, 0.9802, 0.624, 0.9802, 0.601, 0.976, 0.601, 0.976, 0.624, 0.999, 0.624, 0.999, 0.601, 0.9948, 0.601, 0.9948, 0.624, 0.9927, 0.624, 0.9927, 0.601, 0.9885, 0.601, 0.9885, 0.624, 0.9615, 0.624, 0.9615, 0.601, 0.9573, 0.601, 0.9573, 0.624, 0.9552, 0.624, 0.9552, 0.601, 0.951, 0.601, 0.951, 0.624, 0.974, 0.624, 0.974, 0.601, 0.9698, 0.601, 0.9698, 0.624, 0.9677, 0.624, 0.9677, 0.601, 0.9635, 0.601, 0.9635, 0.624, 0.701, 0.9365, 0.724, 0.9365, 0.724, 0.9323, 0.701, 0.9323, 0.9841, 0.6514, 0.9864, 0.651, 0.9886, 0.651, 0.9909, 0.6514, 0.9929, 0.6523, 0.9948, 0.6536, 0.9964, 0.6552, 0.9977, 0.6571, 0.9986, 0.6591, 0.999, 0.6614, 0.999, 0.6636, 0.9986, 0.6659, 0.9977, 0.6679, 0.9964, 0.6698, 0.9948, 0.6714, 0.9929, 0.6727, 0.9909, 0.6736, 0.9886, 0.674, 0.9864, 0.674, 0.9841, 0.6736, 0.9821, 0.6727, 0.9802, 0.6714, 0.9786, 0.6698, 0.9773, 0.6679, 0.9764, 0.6659, 0.976, 0.6636, 0.976, 0.6614, 0.9764, 0.6591, 0.9773, 0.6571, 0.9786, 0.6552, 0.9802, 0.6536, 0.9821, 0.6523, 0.399, 0.799, 0.399, 0.601, 0.001001, 0.601, 0.001001, 0.799, 0.599, 0.399, 0.599, 0.001001, 0.401, 0.001001, 0.401, 0.399, 0.399, 0.999, 0.399, 0.901, 0.201, 0.901, 0.201, 0.999, 0.799, 0.001001, 0.799, 0.1037, 0.799, 0.2364, 0.799, 0.399, 0.601, 0.399, 0.601, 0.001001, 0.599, 0.899, 0.599, 0.801, 0.401, 0.801, 0.401, 0.899, 0.699, 0.401, 0.601, 0.401, 0.601, 0.799, 0.699, 0.799, 0.401, 0.924, 0.799, 0.924, 0.799, 0.901, 0.401, 0.901, 0.949, 0.199, 0.949, 0.101, 0.926, 0.101, 0.926, 0.199, 0.601, 0.949, 0.699, 0.949, 0.699, 0.926, 0.601, 0.926, 0.924, 0.499, 0.924, 0.101, 0.901, 0.101, 0.901, 0.499, 0.999, 0.001001, 0.999, 0.099, 0.801, 0.099, 0.801, 0.07506, 0.801, 0.02494, 0.801, 0.001001, 0.599, 0.401, 0.401, 0.401, 0.401, 0.799, 0.599, 0.799, 0.399, 0.599, 0.399, 0.401, 0.001001, 0.401, 0.001001, 0.599, 0.801, 0.301, 0.899, 0.301, 0.899, 0.3494, 0.899, 0.4506, 0.899, 0.499, 0.801, 0.499, 0.801, 0.801, 0.801, 0.899, 0.899, 0.899, 0.899, 0.801, 0.801, 0.949, 0.899, 0.949, 0.899, 0.901, 0.801, 0.901, 0.001001, 0.399, 0.001001, 0.001001, 0.1636, 0.001001, 0.2963, 0.001001, 0.399, 0.001001, 0.399, 0.399, 0.949, 0.799, 0.949, 0.701, 0.901, 0.701, 0.901, 0.799, 0.501, 0.949, 0.599, 0.949, 0.599, 0.926, 0.501, 0.926, 0.924, 0.899, 0.924, 0.801, 0.901, 0.801, 0.901, 0.899, 0.401, 0.949, 0.499, 0.949, 0.499, 0.926, 0.401, 0.926, 0.949, 0.299, 0.949, 0.201, 0.926, 0.201, 0.926, 0.299, 0.399, 0.899, 0.399, 0.801, 0.001001, 0.801, 0.001001, 0.899, 0.799, 0.401, 0.701, 0.401, 0.701, 0.799, 0.799, 0.799, 0.199, 0.999, 0.199, 0.901, 0.001001, 0.901, 0.001001, 0.999, 0.899, 0.501, 0.801, 0.501, 0.801, 0.699, 0.899, 0.699, 0.799, 0.899, 0.799, 0.801, 0.601, 0.801, 0.601, 0.899, 0.899, 0.101, 0.801, 0.101, 0.801, 0.299, 0.899, 0.299, 0.9563, 0.6722, 0.9545, 0.6709, 0.9531, 0.6693, 0.952, 0.6675, 0.9513, 0.6655, 0.951, 0.6635, 0.9512, 0.6615, 0.9518, 0.6595, 0.9528, 0.6577, 0.9542, 0.6562, 0.9559, 0.6549, 0.9579, 0.6539, 0.96, 0.6534, 0.9623, 0.6532, 0.9645, 0.6534, 0.9667, 0.654, 0.9722, 0.651, 0.974, 0.6523, 0.9719, 0.6579, 0.973, 0.6597, 0.9737, 0.6616, 0.974, 0.6637, 0.9738, 0.6657, 0.9732, 0.6677, 0.9722, 0.6694, 0.9708, 0.671, 0.9691, 0.6723, 0.9671, 0.6732, 0.965, 0.6738, 0.9627, 0.674, 0.9605, 0.6738, 0.9583, 0.6732])
me_cylinder.materials.append(mat_material_001)
me_cylinder.materials.append(mat_walls)
me_cylinder.materials.append(mat_floor)
me_cylinder.materials.append(mat_sign)
me_cylinder.use_remesh_preserve_volume = False
me_cylinder.use_remesh_preserve_attributes = False
me_cylinder.use_mirror_vertex_groups = False
me_cylinder.update()

# ---- objects
ob_cylinder = bpy.data.objects.new('Cylinder', me_cylinder)

# ---- transforms, parenting, visibility, modifiers, constraints
ob_cylinder.location = (-0.9111, 0.03762, -0.5102)
ob_cylinder.rotation_euler = (-0.0, 1.571, 0.0)
ob_cylinder.scale = (0.1229, 0.1229, 0.04662)
ob_cylinder.lineart.crease_threshold = 0.0

# ---- collection membership
col_collection_1.objects.link(ob_cylinder)

# ---- scene / render settings (as saved in the file)
scene.frame_start = 1; scene.frame_end = 250; scene.frame_set(1)
scene.render.engine = 'BLENDER_EEVEE_NEXT'
scene.render.resolution_percentage = 50
scene.render.dither_intensity = 0.0
scene.cycles.use_denoising = False
scene.cycles.samples = 10
scene.cycles.sampling_pattern = 'TABULATED_SOBOL'
scene.cycles.light_sampling_threshold = 0.0
scene.cycles.use_adaptive_sampling = False
scene.cycles.use_light_tree = False
scene.cycles.blur_glossy = 0.0
scene.cycles.pixel_filter_type = 'GAUSSIAN'
scene.cycles.sample_clamp_indirect = 0.0
scene.view_settings.view_transform = 'Standard'
bpy.context.view_layer.update()

# ---- added for rendering (the .blend has no active camera and no usable light): camera, sun
cam_auto = bpy.data.cameras.new('AutoCamera')
cam_auto.lens = 50.0
cam_auto.sensor_width = 36.0
cam_auto.clip_end = 1000.0
ob_auto_camera = bpy.data.objects.new('AutoCamera', cam_auto)
scene.collection.objects.link(ob_auto_camera)
ob_auto_camera.location = (4.21658, -5.05989, 3.37326)
ob_auto_camera.rotation_euler = (1.09748, -7.21219e-08, 0.694738)
scene.camera = ob_auto_camera
light_auto_sun = bpy.data.lights.new('AutoSun', 'SUN')
light_auto_sun.energy = 3.0
light_auto_sun.angle = 0.0523599
ob_auto_sun = bpy.data.objects.new('AutoSun', light_auto_sun)
scene.collection.objects.link(ob_auto_sun)
ob_auto_sun.rotation_euler = (0.872665, 0.174533, 0.523599)
bpy.context.view_layer.update()
